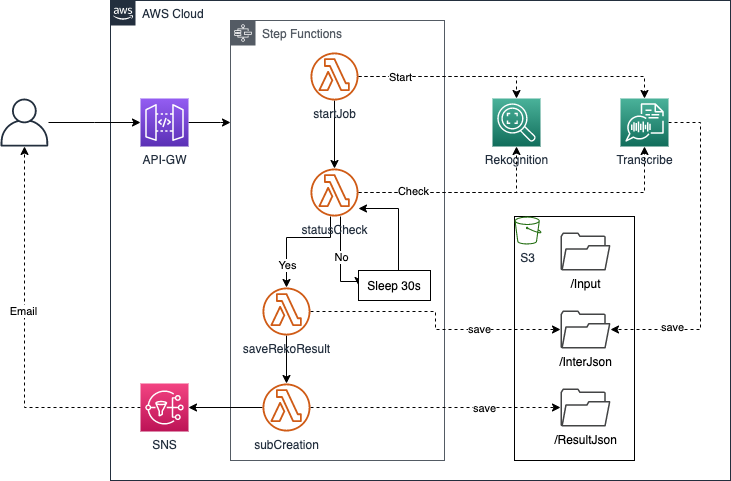

The diagram above was exported from draw.io. Its source (the exported page's mxGraphModel, read from the mxfile embedded in the PNG):
<mxGraphModel dx="902" dy="680" grid="1" gridSize="10" guides="1" tooltips="1" connect="1" arrows="1" fold="1" page="1" pageScale="1" pageWidth="827" pageHeight="1169" math="0" shadow="0">
  <root>
    <mxCell id="0" />
    <mxCell id="1" parent="0" />
    <mxCell id="2" value="AWS Cloud" style="points=[[0,0],[0.25,0],[0.5,0],[0.75,0],[1,0],[1,0.25],[1,0.5],[1,0.75],[1,1],[0.75,1],[0.5,1],[0.25,1],[0,1],[0,0.75],[0,0.5],[0,0.25]];outlineConnect=0;gradientColor=none;html=1;whiteSpace=wrap;fontSize=12;fontStyle=0;shape=mxgraph.aws4.group;grIcon=mxgraph.aws4.group_aws_cloud_alt;strokeColor=#232F3E;fillColor=none;verticalAlign=top;align=left;spacingLeft=30;fontColor=#232F3E;dashed=0;" vertex="1" parent="1">
      <mxGeometry x="140" y="80" width="620" height="480" as="geometry" />
    </mxCell>
    <mxCell id="3" value="" style="rounded=0;whiteSpace=wrap;html=1;fillColor=none;" vertex="1" parent="1">
      <mxGeometry x="544" y="296" width="120" height="244" as="geometry" />
    </mxCell>
    <mxCell id="4" value="Step Functions&amp;nbsp;" style="outlineConnect=0;gradientColor=none;html=1;whiteSpace=wrap;fontSize=12;fontStyle=0;shape=mxgraph.aws4.group;grIcon=mxgraph.aws4.group_aws_step_functions_workflow;strokeColor=#545B64;fillColor=none;verticalAlign=top;align=left;spacingLeft=30;fontColor=#545B64;dashed=0;" vertex="1" parent="1">
      <mxGeometry x="260" y="100" width="214" height="440" as="geometry" />
    </mxCell>
    <mxCell id="5" style="edgeStyle=orthogonalEdgeStyle;rounded=0;orthogonalLoop=1;jettySize=auto;html=1;" edge="1" source="6" target="4" parent="1">
      <mxGeometry relative="1" as="geometry">
        <Array as="points">
          <mxPoint x="250" y="202" />
          <mxPoint x="250" y="202" />
        </Array>
      </mxGeometry>
    </mxCell>
    <mxCell id="6" value="API-GW" style="points=[[0,0,0],[0.25,0,0],[0.5,0,0],[0.75,0,0],[1,0,0],[0,1,0],[0.25,1,0],[0.5,1,0],[0.75,1,0],[1,1,0],[0,0.25,0],[0,0.5,0],[0,0.75,0],[1,0.25,0],[1,0.5,0],[1,0.75,0]];outlineConnect=0;fontColor=#232F3E;gradientColor=#945DF2;gradientDirection=north;fillColor=#5A30B5;strokeColor=#ffffff;dashed=0;verticalLabelPosition=bottom;verticalAlign=top;align=center;html=1;fontSize=12;fontStyle=0;aspect=fixed;shape=mxgraph.aws4.resourceIcon;resIcon=mxgraph.aws4.api_gateway;" vertex="1" parent="1">
      <mxGeometry x="170" y="178" width="48" height="48" as="geometry" />
    </mxCell>
    <mxCell id="7" value="S3" style="outlineConnect=0;fontColor=#232F3E;gradientColor=none;fillColor=#277116;strokeColor=none;dashed=0;verticalLabelPosition=bottom;verticalAlign=top;align=center;html=1;fontSize=12;fontStyle=0;aspect=fixed;pointerEvents=1;shape=mxgraph.aws4.bucket;" vertex="1" parent="1">
      <mxGeometry x="544" y="296" width="26.92" height="28" as="geometry" />
    </mxCell>
    <mxCell id="8" value="/InterJson" style="pointerEvents=1;shadow=0;dashed=0;html=1;strokeColor=none;fillColor=#434445;aspect=fixed;labelPosition=center;verticalLabelPosition=bottom;verticalAlign=top;align=center;outlineConnect=0;shape=mxgraph.vvd.folder;" vertex="1" parent="1">
      <mxGeometry x="590" y="390" width="50" height="38" as="geometry" />
    </mxCell>
    <mxCell id="9" value="/Input" style="pointerEvents=1;shadow=0;dashed=0;html=1;strokeColor=none;fillColor=#434445;aspect=fixed;labelPosition=center;verticalLabelPosition=bottom;verticalAlign=top;align=center;outlineConnect=0;shape=mxgraph.vvd.folder;" vertex="1" parent="1">
      <mxGeometry x="590" y="312" width="50" height="38" as="geometry" />
    </mxCell>
    <mxCell id="10" value="/ResultJson" style="pointerEvents=1;shadow=0;dashed=0;html=1;strokeColor=none;fillColor=#434445;aspect=fixed;labelPosition=center;verticalLabelPosition=bottom;verticalAlign=top;align=center;outlineConnect=0;shape=mxgraph.vvd.folder;" vertex="1" parent="1">
      <mxGeometry x="590" y="468" width="50" height="38" as="geometry" />
    </mxCell>
    <mxCell id="11" style="edgeStyle=orthogonalEdgeStyle;rounded=0;orthogonalLoop=1;jettySize=auto;html=1;dashed=1;" edge="1" source="13" target="8" parent="1">
      <mxGeometry relative="1" as="geometry">
        <Array as="points">
          <mxPoint x="730" y="202" />
          <mxPoint x="730" y="409" />
        </Array>
      </mxGeometry>
    </mxCell>
    <mxCell id="12" value="save" style="edgeLabel;html=1;align=center;verticalAlign=middle;resizable=0;points=[];" vertex="1" connectable="0" parent="11">
      <mxGeometry x="0.6292" y="-3" relative="1" as="geometry">
        <mxPoint as="offset" />
      </mxGeometry>
    </mxCell>
    <mxCell id="13" value="Transcribe" style="points=[[0,0,0],[0.25,0,0],[0.5,0,0],[0.75,0,0],[1,0,0],[0,1,0],[0.25,1,0],[0.5,1,0],[0.75,1,0],[1,1,0],[0,0.25,0],[0,0.5,0],[0,0.75,0],[1,0.25,0],[1,0.5,0],[1,0.75,0]];outlineConnect=0;fontColor=#232F3E;gradientColor=#4AB29A;gradientDirection=north;fillColor=#116D5B;strokeColor=#ffffff;dashed=0;verticalLabelPosition=bottom;verticalAlign=top;align=center;html=1;fontSize=12;fontStyle=0;aspect=fixed;shape=mxgraph.aws4.resourceIcon;resIcon=mxgraph.aws4.transcribe;" vertex="1" parent="1">
      <mxGeometry x="650" y="178" width="48" height="48" as="geometry" />
    </mxCell>
    <mxCell id="14" value="Rekognition" style="points=[[0,0,0],[0.25,0,0],[0.5,0,0],[0.75,0,0],[1,0,0],[0,1,0],[0.25,1,0],[0.5,1,0],[0.75,1,0],[1,1,0],[0,0.25,0],[0,0.5,0],[0,0.75,0],[1,0.25,0],[1,0.5,0],[1,0.75,0]];outlineConnect=0;fontColor=#232F3E;gradientColor=#4AB29A;gradientDirection=north;fillColor=#116D5B;strokeColor=#ffffff;dashed=0;verticalLabelPosition=bottom;verticalAlign=top;align=center;html=1;fontSize=12;fontStyle=0;aspect=fixed;shape=mxgraph.aws4.resourceIcon;resIcon=mxgraph.aws4.rekognition_2;" vertex="1" parent="1">
      <mxGeometry x="522" y="178" width="48" height="48" as="geometry" />
    </mxCell>
    <mxCell id="15" style="edgeStyle=orthogonalEdgeStyle;rounded=0;orthogonalLoop=1;jettySize=auto;html=1;" edge="1" source="19" target="27" parent="1">
      <mxGeometry relative="1" as="geometry" />
    </mxCell>
    <mxCell id="16" style="edgeStyle=orthogonalEdgeStyle;rounded=0;orthogonalLoop=1;jettySize=auto;html=1;entryX=0.5;entryY=0;entryDx=0;entryDy=0;entryPerimeter=0;dashed=1;" edge="1" source="19" target="13" parent="1">
      <mxGeometry relative="1" as="geometry" />
    </mxCell>
    <mxCell id="17" style="edgeStyle=orthogonalEdgeStyle;rounded=0;orthogonalLoop=1;jettySize=auto;html=1;entryX=0.5;entryY=0;entryDx=0;entryDy=0;entryPerimeter=0;dashed=1;" edge="1" source="19" target="14" parent="1">
      <mxGeometry relative="1" as="geometry" />
    </mxCell>
    <mxCell id="18" value="Start" style="edgeLabel;html=1;align=center;verticalAlign=middle;resizable=0;points=[];" vertex="1" connectable="0" parent="17">
      <mxGeometry x="-0.5444" relative="1" as="geometry">
        <mxPoint as="offset" />
      </mxGeometry>
    </mxCell>
    <mxCell id="19" value="startJob" style="outlineConnect=0;fontColor=#232F3E;gradientColor=none;fillColor=#D05C17;strokeColor=none;dashed=0;verticalLabelPosition=bottom;verticalAlign=top;align=center;html=1;fontSize=12;fontStyle=0;aspect=fixed;pointerEvents=1;shape=mxgraph.aws4.lambda_function;" vertex="1" parent="1">
      <mxGeometry x="340" y="132" width="48" height="48" as="geometry" />
    </mxCell>
    <mxCell id="20" style="edgeStyle=orthogonalEdgeStyle;rounded=0;orthogonalLoop=1;jettySize=auto;html=1;" edge="1" source="27" target="31" parent="1">
      <mxGeometry relative="1" as="geometry">
        <Array as="points">
          <mxPoint x="360" y="317" />
          <mxPoint x="316" y="317" />
        </Array>
      </mxGeometry>
    </mxCell>
    <mxCell id="21" value="Yes" style="edgeLabel;html=1;align=center;verticalAlign=middle;resizable=0;points=[];" vertex="1" connectable="0" parent="20">
      <mxGeometry x="0.6" relative="1" as="geometry">
        <mxPoint as="offset" />
      </mxGeometry>
    </mxCell>
    <mxCell id="22" style="edgeStyle=orthogonalEdgeStyle;rounded=0;orthogonalLoop=1;jettySize=auto;html=1;entryX=0;entryY=0.5;entryDx=0;entryDy=0;" edge="1" source="27" target="37" parent="1">
      <mxGeometry relative="1" as="geometry">
        <Array as="points">
          <mxPoint x="370" y="361" />
        </Array>
      </mxGeometry>
    </mxCell>
    <mxCell id="23" value="No" style="edgeLabel;html=1;align=center;verticalAlign=middle;resizable=0;points=[];" vertex="1" connectable="0" parent="22">
      <mxGeometry x="-0.0843" relative="1" as="geometry">
        <mxPoint as="offset" />
      </mxGeometry>
    </mxCell>
    <mxCell id="24" style="edgeStyle=orthogonalEdgeStyle;rounded=0;orthogonalLoop=1;jettySize=auto;html=1;entryX=0.5;entryY=1;entryDx=0;entryDy=0;entryPerimeter=0;dashed=1;" edge="1" source="27" target="14" parent="1">
      <mxGeometry relative="1" as="geometry" />
    </mxCell>
    <mxCell id="25" style="edgeStyle=orthogonalEdgeStyle;rounded=0;orthogonalLoop=1;jettySize=auto;html=1;entryX=0.5;entryY=1;entryDx=0;entryDy=0;entryPerimeter=0;dashed=1;" edge="1" source="27" target="13" parent="1">
      <mxGeometry relative="1" as="geometry" />
    </mxCell>
    <mxCell id="26" value="Check" style="edgeLabel;html=1;align=center;verticalAlign=middle;resizable=0;points=[];" vertex="1" connectable="0" parent="25">
      <mxGeometry x="-0.6747" y="2" relative="1" as="geometry">
        <mxPoint as="offset" />
      </mxGeometry>
    </mxCell>
    <mxCell id="27" value="statusCheck" style="outlineConnect=0;fontColor=#232F3E;gradientColor=none;fillColor=#D05C17;strokeColor=none;dashed=0;verticalLabelPosition=bottom;verticalAlign=top;align=center;html=1;fontSize=12;fontStyle=0;aspect=fixed;pointerEvents=1;shape=mxgraph.aws4.lambda_function;" vertex="1" parent="1">
      <mxGeometry x="340" y="248" width="48" height="48" as="geometry" />
    </mxCell>
    <mxCell id="28" style="edgeStyle=orthogonalEdgeStyle;rounded=0;orthogonalLoop=1;jettySize=auto;html=1;" edge="1" source="31" target="35" parent="1">
      <mxGeometry relative="1" as="geometry" />
    </mxCell>
    <mxCell id="29" style="edgeStyle=orthogonalEdgeStyle;rounded=0;orthogonalLoop=1;jettySize=auto;html=1;dashed=1;" edge="1" source="31" target="8" parent="1">
      <mxGeometry relative="1" as="geometry" />
    </mxCell>
    <mxCell id="30" value="save" style="edgeLabel;html=1;align=center;verticalAlign=middle;resizable=0;points=[];" vertex="1" connectable="0" parent="29">
      <mxGeometry x="0.3881" y="1" relative="1" as="geometry">
        <mxPoint as="offset" />
      </mxGeometry>
    </mxCell>
    <mxCell id="31" value="saveRekoResult" style="outlineConnect=0;fontColor=#232F3E;gradientColor=none;fillColor=#D05C17;strokeColor=none;dashed=0;verticalLabelPosition=bottom;verticalAlign=top;align=center;html=1;fontSize=12;fontStyle=0;aspect=fixed;pointerEvents=1;shape=mxgraph.aws4.lambda_function;" vertex="1" parent="1">
      <mxGeometry x="292" y="367" width="48" height="48" as="geometry" />
    </mxCell>
    <mxCell id="32" style="edgeStyle=orthogonalEdgeStyle;rounded=0;orthogonalLoop=1;jettySize=auto;html=1;dashed=1;" edge="1" source="35" target="10" parent="1">
      <mxGeometry relative="1" as="geometry" />
    </mxCell>
    <mxCell id="33" value="save" style="edgeLabel;html=1;align=center;verticalAlign=middle;resizable=0;points=[];" vertex="1" connectable="0" parent="32">
      <mxGeometry x="0.3804" relative="1" as="geometry">
        <mxPoint as="offset" />
      </mxGeometry>
    </mxCell>
    <mxCell id="34" style="edgeStyle=orthogonalEdgeStyle;rounded=0;orthogonalLoop=1;jettySize=auto;html=1;entryX=1;entryY=0.5;entryDx=0;entryDy=0;entryPerimeter=0;" edge="1" source="35" target="40" parent="1">
      <mxGeometry relative="1" as="geometry" />
    </mxCell>
    <mxCell id="35" value="subCreation" style="outlineConnect=0;fontColor=#232F3E;gradientColor=none;fillColor=#D05C17;strokeColor=none;dashed=0;verticalLabelPosition=bottom;verticalAlign=top;align=center;html=1;fontSize=12;fontStyle=0;aspect=fixed;pointerEvents=1;shape=mxgraph.aws4.lambda_function;" vertex="1" parent="1">
      <mxGeometry x="292" y="463" width="48" height="48" as="geometry" />
    </mxCell>
    <mxCell id="36" style="edgeStyle=orthogonalEdgeStyle;rounded=0;orthogonalLoop=1;jettySize=auto;html=1;" edge="1" source="37" target="27" parent="1">
      <mxGeometry relative="1" as="geometry">
        <Array as="points">
          <mxPoint x="428" y="288" />
        </Array>
      </mxGeometry>
    </mxCell>
    <mxCell id="37" value="Sleep 30s" style="rounded=0;whiteSpace=wrap;html=1;" vertex="1" parent="1">
      <mxGeometry x="388" y="350" width="72" height="30" as="geometry" />
    </mxCell>
    <mxCell id="38" style="edgeStyle=orthogonalEdgeStyle;rounded=0;orthogonalLoop=1;jettySize=auto;html=1;dashed=1;" edge="1" source="40" target="42" parent="1">
      <mxGeometry relative="1" as="geometry" />
    </mxCell>
    <mxCell id="39" value="Email" style="edgeLabel;html=1;align=center;verticalAlign=middle;resizable=0;points=[];" vertex="1" connectable="0" parent="38">
      <mxGeometry x="0.1296" y="2" relative="1" as="geometry">
        <mxPoint as="offset" />
      </mxGeometry>
    </mxCell>
    <mxCell id="40" value="SNS" style="points=[[0,0,0],[0.25,0,0],[0.5,0,0],[0.75,0,0],[1,0,0],[0,1,0],[0.25,1,0],[0.5,1,0],[0.75,1,0],[1,1,0],[0,0.25,0],[0,0.5,0],[0,0.75,0],[1,0.25,0],[1,0.5,0],[1,0.75,0]];outlineConnect=0;fontColor=#232F3E;gradientColor=#F34482;gradientDirection=north;fillColor=#BC1356;strokeColor=#ffffff;dashed=0;verticalLabelPosition=bottom;verticalAlign=top;align=center;html=1;fontSize=12;fontStyle=0;aspect=fixed;shape=mxgraph.aws4.resourceIcon;resIcon=mxgraph.aws4.sns;" vertex="1" parent="1">
      <mxGeometry x="170" y="463" width="48" height="48" as="geometry" />
    </mxCell>
    <mxCell id="41" style="edgeStyle=orthogonalEdgeStyle;rounded=0;orthogonalLoop=1;jettySize=auto;html=1;entryX=0;entryY=0.5;entryDx=0;entryDy=0;entryPerimeter=0;" edge="1" source="42" target="6" parent="1">
      <mxGeometry relative="1" as="geometry" />
    </mxCell>
    <mxCell id="42" value="" style="outlineConnect=0;fontColor=#232F3E;gradientColor=none;fillColor=#232F3E;strokeColor=none;dashed=0;verticalLabelPosition=bottom;verticalAlign=top;align=center;html=1;fontSize=12;fontStyle=0;aspect=fixed;pointerEvents=1;shape=mxgraph.aws4.user;" vertex="1" parent="1">
      <mxGeometry x="30" y="178" width="48" height="48" as="geometry" />
    </mxCell>
  </root>
</mxGraphModel>